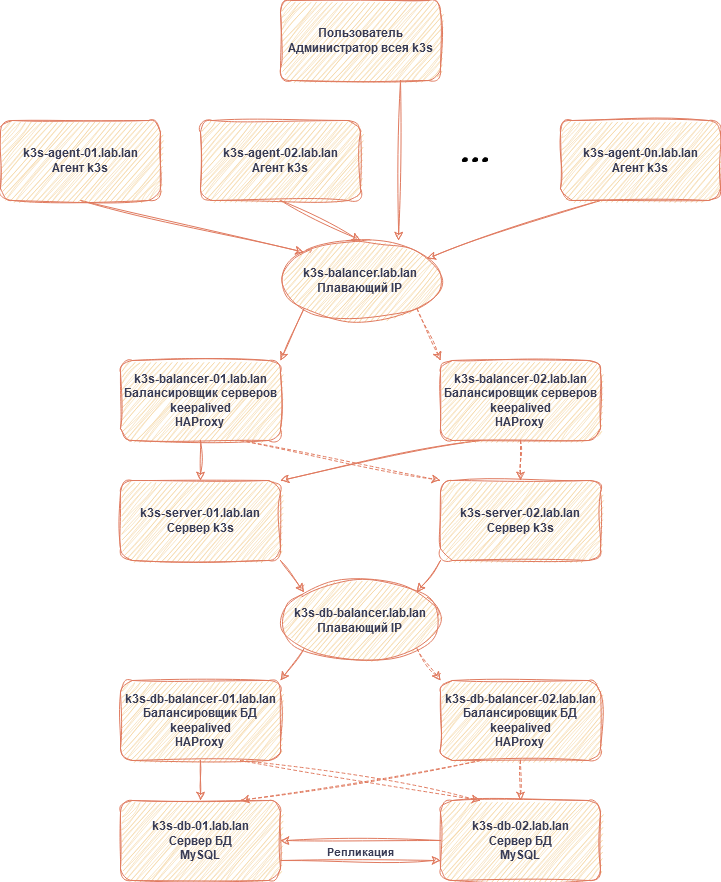

The diagram above was exported from draw.io. Its source (the exported page's mxGraphModel, read from the mxfile embedded in the PNG):
<mxGraphModel dx="1313" dy="1873" grid="1" gridSize="10" guides="1" tooltips="1" connect="1" arrows="1" fold="1" page="1" pageScale="1" pageWidth="827" pageHeight="1169" math="0" shadow="0">
  <root>
    <mxCell id="0" />
    <mxCell id="1" parent="0" />
    <mxCell id="-PJUXYWoCrfdYMZwAgKB-7" style="orthogonalLoop=1;jettySize=auto;html=1;exitX=1;exitY=1;exitDx=0;exitDy=0;entryX=0;entryY=0;entryDx=0;entryDy=0;endArrow=classic;endFill=1;labelBackgroundColor=none;strokeColor=#E07A5F;fontColor=default;rounded=1;fontStyle=1;sketch=1;curveFitting=1;jiggle=2;" edge="1" parent="1" source="-PJUXYWoCrfdYMZwAgKB-1" target="-PJUXYWoCrfdYMZwAgKB-6">
      <mxGeometry relative="1" as="geometry" />
    </mxCell>
    <mxCell id="-PJUXYWoCrfdYMZwAgKB-1" value="k3s-server-01.lab.lan&lt;div&gt;Сервер k3s&lt;/div&gt;" style="rounded=1;whiteSpace=wrap;html=1;labelBackgroundColor=none;fillColor=#F2CC8F;strokeColor=#E07A5F;fontColor=#393C56;fontStyle=1;sketch=1;curveFitting=1;jiggle=2;" vertex="1" parent="1">
      <mxGeometry x="200" y="320" width="160" height="80" as="geometry" />
    </mxCell>
    <mxCell id="-PJUXYWoCrfdYMZwAgKB-8" style="orthogonalLoop=1;jettySize=auto;html=1;exitX=0;exitY=1;exitDx=0;exitDy=0;entryX=1;entryY=0;entryDx=0;entryDy=0;endArrow=classic;endFill=1;labelBackgroundColor=none;strokeColor=#E07A5F;fontColor=default;rounded=1;fontStyle=1;sketch=1;curveFitting=1;jiggle=2;" edge="1" parent="1" source="-PJUXYWoCrfdYMZwAgKB-2" target="-PJUXYWoCrfdYMZwAgKB-6">
      <mxGeometry relative="1" as="geometry" />
    </mxCell>
    <mxCell id="-PJUXYWoCrfdYMZwAgKB-2" value="&lt;div&gt;k3s-server-02.lab.lan&lt;/div&gt;&lt;div&gt;Сервер k3s&lt;/div&gt;" style="rounded=1;whiteSpace=wrap;html=1;labelBackgroundColor=none;fillColor=#F2CC8F;strokeColor=#E07A5F;fontColor=#393C56;fontStyle=1;sketch=1;curveFitting=1;jiggle=2;" vertex="1" parent="1">
      <mxGeometry x="520" y="320" width="160" height="80" as="geometry" />
    </mxCell>
    <mxCell id="-PJUXYWoCrfdYMZwAgKB-19" style="rounded=1;orthogonalLoop=1;jettySize=auto;html=1;exitX=0.5;exitY=1;exitDx=0;exitDy=0;entryX=0.5;entryY=0;entryDx=0;entryDy=0;labelBackgroundColor=none;strokeColor=#E07A5F;fontColor=default;fontStyle=1;sketch=1;curveFitting=1;jiggle=2;" edge="1" parent="1" source="-PJUXYWoCrfdYMZwAgKB-4" target="-PJUXYWoCrfdYMZwAgKB-14">
      <mxGeometry relative="1" as="geometry" />
    </mxCell>
    <mxCell id="-PJUXYWoCrfdYMZwAgKB-20" style="orthogonalLoop=1;jettySize=auto;html=1;exitX=0.75;exitY=1;exitDx=0;exitDy=0;entryX=0.25;entryY=0;entryDx=0;entryDy=0;dashed=1;labelBackgroundColor=none;strokeColor=#E07A5F;fontColor=default;rounded=1;fontStyle=1;sketch=1;curveFitting=1;jiggle=2;" edge="1" parent="1" source="-PJUXYWoCrfdYMZwAgKB-4" target="-PJUXYWoCrfdYMZwAgKB-15">
      <mxGeometry relative="1" as="geometry" />
    </mxCell>
    <mxCell id="-PJUXYWoCrfdYMZwAgKB-4" value="&lt;div&gt;k3s-db-balancer-01.lab.lan&lt;/div&gt;&lt;div&gt;Балансировщик БД&lt;/div&gt;&lt;div&gt;keepalived&lt;/div&gt;&lt;div&gt;HAProxy&lt;br&gt;&lt;/div&gt;" style="rounded=1;whiteSpace=wrap;html=1;labelBackgroundColor=none;fillColor=#F2CC8F;strokeColor=#E07A5F;fontColor=#393C56;fontStyle=1;sketch=1;curveFitting=1;jiggle=2;" vertex="1" parent="1">
      <mxGeometry x="200" y="520" width="160" height="80" as="geometry" />
    </mxCell>
    <mxCell id="-PJUXYWoCrfdYMZwAgKB-21" style="orthogonalLoop=1;jettySize=auto;html=1;exitX=0.25;exitY=1;exitDx=0;exitDy=0;entryX=0.75;entryY=0;entryDx=0;entryDy=0;dashed=1;labelBackgroundColor=none;strokeColor=#E07A5F;fontColor=default;rounded=1;fontStyle=1;sketch=1;curveFitting=1;jiggle=2;" edge="1" parent="1" source="-PJUXYWoCrfdYMZwAgKB-5" target="-PJUXYWoCrfdYMZwAgKB-14">
      <mxGeometry relative="1" as="geometry" />
    </mxCell>
    <mxCell id="-PJUXYWoCrfdYMZwAgKB-22" style="rounded=1;orthogonalLoop=1;jettySize=auto;html=1;exitX=0.5;exitY=1;exitDx=0;exitDy=0;entryX=0.5;entryY=0;entryDx=0;entryDy=0;dashed=1;labelBackgroundColor=none;strokeColor=#E07A5F;fontColor=default;fontStyle=1;sketch=1;curveFitting=1;jiggle=2;" edge="1" parent="1" source="-PJUXYWoCrfdYMZwAgKB-5" target="-PJUXYWoCrfdYMZwAgKB-15">
      <mxGeometry relative="1" as="geometry" />
    </mxCell>
    <mxCell id="-PJUXYWoCrfdYMZwAgKB-5" value="&lt;div&gt;k3s-db-balancer-02.lab.lan&lt;/div&gt;&lt;div&gt;Балансировщик БД&lt;/div&gt;&lt;div&gt;keepalived&lt;/div&gt;&lt;div&gt;HAProxy&lt;br&gt;&lt;/div&gt;" style="rounded=1;whiteSpace=wrap;html=1;labelBackgroundColor=none;fillColor=#F2CC8F;strokeColor=#E07A5F;fontColor=#393C56;fontStyle=1;sketch=1;curveFitting=1;jiggle=2;" vertex="1" parent="1">
      <mxGeometry x="520" y="520" width="160" height="80" as="geometry" />
    </mxCell>
    <mxCell id="-PJUXYWoCrfdYMZwAgKB-12" style="orthogonalLoop=1;jettySize=auto;html=1;exitX=0;exitY=1;exitDx=0;exitDy=0;entryX=1;entryY=0;entryDx=0;entryDy=0;labelBackgroundColor=none;strokeColor=#E07A5F;fontColor=default;rounded=1;fontStyle=1;sketch=1;curveFitting=1;jiggle=2;" edge="1" parent="1" source="-PJUXYWoCrfdYMZwAgKB-6" target="-PJUXYWoCrfdYMZwAgKB-4">
      <mxGeometry relative="1" as="geometry" />
    </mxCell>
    <mxCell id="-PJUXYWoCrfdYMZwAgKB-13" style="orthogonalLoop=1;jettySize=auto;html=1;exitX=1;exitY=1;exitDx=0;exitDy=0;entryX=0;entryY=0;entryDx=0;entryDy=0;dashed=1;endArrow=classic;endFill=1;labelBackgroundColor=none;strokeColor=#E07A5F;fontColor=default;rounded=1;fontStyle=1;sketch=1;curveFitting=1;jiggle=2;" edge="1" parent="1" source="-PJUXYWoCrfdYMZwAgKB-6" target="-PJUXYWoCrfdYMZwAgKB-5">
      <mxGeometry relative="1" as="geometry" />
    </mxCell>
    <mxCell id="-PJUXYWoCrfdYMZwAgKB-6" value="&lt;div&gt;k3s-db-balancer.lab.lan&lt;/div&gt;&lt;div&gt;Плавающий IP&lt;br&gt;&lt;/div&gt;" style="ellipse;whiteSpace=wrap;html=1;labelBackgroundColor=none;fillColor=#F2CC8F;strokeColor=#E07A5F;fontColor=#393C56;rounded=1;fontStyle=1;sketch=1;curveFitting=1;jiggle=2;" vertex="1" parent="1">
      <mxGeometry x="360" y="420" width="160" height="80" as="geometry" />
    </mxCell>
    <mxCell id="-PJUXYWoCrfdYMZwAgKB-18" style="rounded=1;orthogonalLoop=1;jettySize=auto;html=1;exitX=1;exitY=0.75;exitDx=0;exitDy=0;entryX=0;entryY=0.75;entryDx=0;entryDy=0;labelBackgroundColor=none;strokeColor=#E07A5F;fontColor=default;fontStyle=1;sketch=1;curveFitting=1;jiggle=2;" edge="1" parent="1" source="-PJUXYWoCrfdYMZwAgKB-14" target="-PJUXYWoCrfdYMZwAgKB-15">
      <mxGeometry relative="1" as="geometry" />
    </mxCell>
    <mxCell id="-PJUXYWoCrfdYMZwAgKB-23" value="Репликация" style="edgeLabel;html=1;align=center;verticalAlign=middle;resizable=0;points=[];labelBackgroundColor=none;fontColor=#393C56;rounded=1;fontStyle=1;sketch=1;curveFitting=1;jiggle=2;" vertex="1" connectable="0" parent="-PJUXYWoCrfdYMZwAgKB-18">
      <mxGeometry x="-0.275" y="2" relative="1" as="geometry">
        <mxPoint x="22" y="-8" as="offset" />
      </mxGeometry>
    </mxCell>
    <mxCell id="-PJUXYWoCrfdYMZwAgKB-14" value="&lt;div&gt;k3s-db-01.lab.lan&lt;/div&gt;&lt;div&gt;Сервер БД&lt;/div&gt;&lt;div&gt;MySQL&lt;br&gt;&lt;/div&gt;" style="rounded=1;whiteSpace=wrap;html=1;labelBackgroundColor=none;fillColor=#F2CC8F;strokeColor=#E07A5F;fontColor=#393C56;fontStyle=1;sketch=1;curveFitting=1;jiggle=2;" vertex="1" parent="1">
      <mxGeometry x="200" y="640" width="160" height="80" as="geometry" />
    </mxCell>
    <mxCell id="-PJUXYWoCrfdYMZwAgKB-24" style="rounded=1;orthogonalLoop=1;jettySize=auto;html=1;exitX=0;exitY=0.5;exitDx=0;exitDy=0;entryX=1;entryY=0.5;entryDx=0;entryDy=0;labelBackgroundColor=none;strokeColor=#E07A5F;fontColor=default;fontStyle=1;sketch=1;curveFitting=1;jiggle=2;" edge="1" parent="1" source="-PJUXYWoCrfdYMZwAgKB-15" target="-PJUXYWoCrfdYMZwAgKB-14">
      <mxGeometry relative="1" as="geometry" />
    </mxCell>
    <mxCell id="-PJUXYWoCrfdYMZwAgKB-15" value="&lt;div&gt;k3s-db-02.lab.lan&lt;/div&gt;&lt;div&gt;Сервер БД&lt;/div&gt;&lt;div&gt;MySQL&lt;br&gt;&lt;/div&gt;" style="rounded=1;whiteSpace=wrap;html=1;labelBackgroundColor=none;fillColor=#F2CC8F;strokeColor=#E07A5F;fontColor=#393C56;fontStyle=1;sketch=1;curveFitting=1;jiggle=2;" vertex="1" parent="1">
      <mxGeometry x="520" y="640" width="160" height="80" as="geometry" />
    </mxCell>
    <mxCell id="-PJUXYWoCrfdYMZwAgKB-32" style="edgeStyle=none;shape=connector;rounded=1;orthogonalLoop=1;jettySize=auto;html=1;exitX=0.5;exitY=1;exitDx=0;exitDy=0;entryX=0.5;entryY=0;entryDx=0;entryDy=0;labelBackgroundColor=none;strokeColor=#E07A5F;fontFamily=Helvetica;fontSize=11;fontColor=default;endArrow=classic;fontStyle=1;sketch=1;curveFitting=1;jiggle=2;" edge="1" parent="1" source="-PJUXYWoCrfdYMZwAgKB-25" target="-PJUXYWoCrfdYMZwAgKB-1">
      <mxGeometry relative="1" as="geometry" />
    </mxCell>
    <mxCell id="-PJUXYWoCrfdYMZwAgKB-33" style="edgeStyle=none;shape=connector;rounded=1;orthogonalLoop=1;jettySize=auto;html=1;exitX=0.75;exitY=1;exitDx=0;exitDy=0;entryX=0;entryY=0;entryDx=0;entryDy=0;labelBackgroundColor=none;strokeColor=#E07A5F;fontFamily=Helvetica;fontSize=11;fontColor=default;endArrow=classic;fontStyle=1;sketch=1;curveFitting=1;jiggle=2;dashed=1;" edge="1" parent="1" source="-PJUXYWoCrfdYMZwAgKB-25" target="-PJUXYWoCrfdYMZwAgKB-2">
      <mxGeometry relative="1" as="geometry" />
    </mxCell>
    <mxCell id="-PJUXYWoCrfdYMZwAgKB-25" value="&lt;div&gt;k3s-balancer-01.lab.lan&lt;/div&gt;&lt;div&gt;Балансировщик серверов&lt;/div&gt;&lt;div&gt;keepalived&lt;/div&gt;&lt;div&gt;HAProxy&lt;br&gt;&lt;/div&gt;" style="rounded=1;whiteSpace=wrap;html=1;labelBackgroundColor=none;fillColor=#F2CC8F;strokeColor=#E07A5F;fontColor=#393C56;fontStyle=1;sketch=1;curveFitting=1;jiggle=2;" vertex="1" parent="1">
      <mxGeometry x="200" y="200" width="160" height="80" as="geometry" />
    </mxCell>
    <mxCell id="-PJUXYWoCrfdYMZwAgKB-34" style="edgeStyle=none;shape=connector;rounded=1;orthogonalLoop=1;jettySize=auto;html=1;exitX=0.25;exitY=1;exitDx=0;exitDy=0;entryX=1;entryY=0;entryDx=0;entryDy=0;labelBackgroundColor=none;strokeColor=#E07A5F;fontFamily=Helvetica;fontSize=11;fontColor=default;endArrow=classic;fontStyle=1;sketch=1;curveFitting=1;jiggle=2;" edge="1" parent="1" source="-PJUXYWoCrfdYMZwAgKB-26" target="-PJUXYWoCrfdYMZwAgKB-1">
      <mxGeometry relative="1" as="geometry" />
    </mxCell>
    <mxCell id="-PJUXYWoCrfdYMZwAgKB-35" style="edgeStyle=none;shape=connector;rounded=1;orthogonalLoop=1;jettySize=auto;html=1;exitX=0.5;exitY=1;exitDx=0;exitDy=0;entryX=0.5;entryY=0;entryDx=0;entryDy=0;labelBackgroundColor=none;strokeColor=#E07A5F;fontFamily=Helvetica;fontSize=11;fontColor=default;endArrow=classic;fontStyle=1;sketch=1;curveFitting=1;jiggle=2;dashed=1;" edge="1" parent="1" source="-PJUXYWoCrfdYMZwAgKB-26" target="-PJUXYWoCrfdYMZwAgKB-2">
      <mxGeometry relative="1" as="geometry" />
    </mxCell>
    <mxCell id="-PJUXYWoCrfdYMZwAgKB-26" value="&lt;div&gt;k3s-balancer-02.lab.lan&lt;/div&gt;&lt;div&gt;Балансировщик серверов&lt;/div&gt;&lt;div&gt;keepalived&lt;/div&gt;&lt;div&gt;HAProxy&lt;br&gt;&lt;/div&gt;" style="rounded=1;whiteSpace=wrap;html=1;labelBackgroundColor=none;fillColor=#F2CC8F;strokeColor=#E07A5F;fontColor=#393C56;fontStyle=1;sketch=1;curveFitting=1;jiggle=2;" vertex="1" parent="1">
      <mxGeometry x="520" y="200" width="160" height="80" as="geometry" />
    </mxCell>
    <mxCell id="-PJUXYWoCrfdYMZwAgKB-36" style="edgeStyle=none;shape=connector;rounded=1;orthogonalLoop=1;jettySize=auto;html=1;exitX=0;exitY=1;exitDx=0;exitDy=0;entryX=1;entryY=0;entryDx=0;entryDy=0;labelBackgroundColor=none;strokeColor=#E07A5F;fontFamily=Helvetica;fontSize=11;fontColor=default;endArrow=classic;fontStyle=1;sketch=1;curveFitting=1;jiggle=2;" edge="1" parent="1" source="-PJUXYWoCrfdYMZwAgKB-27" target="-PJUXYWoCrfdYMZwAgKB-25">
      <mxGeometry relative="1" as="geometry" />
    </mxCell>
    <mxCell id="-PJUXYWoCrfdYMZwAgKB-37" style="edgeStyle=none;shape=connector;rounded=1;orthogonalLoop=1;jettySize=auto;html=1;exitX=1;exitY=1;exitDx=0;exitDy=0;entryX=0;entryY=0;entryDx=0;entryDy=0;labelBackgroundColor=none;strokeColor=#E07A5F;fontFamily=Helvetica;fontSize=11;fontColor=default;endArrow=classic;dashed=1;fontStyle=1;sketch=1;curveFitting=1;jiggle=2;" edge="1" parent="1" source="-PJUXYWoCrfdYMZwAgKB-27" target="-PJUXYWoCrfdYMZwAgKB-26">
      <mxGeometry relative="1" as="geometry" />
    </mxCell>
    <mxCell id="-PJUXYWoCrfdYMZwAgKB-27" value="&lt;div&gt;k3s-balancer.lab.lan&lt;/div&gt;&lt;div&gt;Плавающий IP&lt;br&gt;&lt;/div&gt;" style="ellipse;whiteSpace=wrap;html=1;labelBackgroundColor=none;fillColor=#F2CC8F;strokeColor=#E07A5F;fontColor=#393C56;rounded=1;fontStyle=1;sketch=1;curveFitting=1;jiggle=2;" vertex="1" parent="1">
      <mxGeometry x="360" y="80" width="160" height="80" as="geometry" />
    </mxCell>
    <mxCell id="-PJUXYWoCrfdYMZwAgKB-45" style="edgeStyle=none;shape=connector;rounded=1;sketch=1;jiggle=2;curveFitting=1;orthogonalLoop=1;jettySize=auto;html=1;exitX=0.5;exitY=1;exitDx=0;exitDy=0;entryX=0;entryY=0;entryDx=0;entryDy=0;labelBackgroundColor=none;strokeColor=#E07A5F;fontFamily=Helvetica;fontSize=11;fontColor=default;endArrow=classic;" edge="1" parent="1" source="-PJUXYWoCrfdYMZwAgKB-38" target="-PJUXYWoCrfdYMZwAgKB-27">
      <mxGeometry relative="1" as="geometry" />
    </mxCell>
    <mxCell id="-PJUXYWoCrfdYMZwAgKB-38" value="&lt;div&gt;k3s-agent-01.lab.lan&lt;/div&gt;Агент k3s" style="rounded=1;whiteSpace=wrap;html=1;labelBackgroundColor=none;fillColor=#F2CC8F;strokeColor=#E07A5F;fontColor=#393C56;fontStyle=1;sketch=1;curveFitting=1;jiggle=2;" vertex="1" parent="1">
      <mxGeometry x="80" y="-40" width="160" height="80" as="geometry" />
    </mxCell>
    <mxCell id="-PJUXYWoCrfdYMZwAgKB-44" style="edgeStyle=none;shape=connector;rounded=1;sketch=1;jiggle=2;curveFitting=1;orthogonalLoop=1;jettySize=auto;html=1;exitX=0.5;exitY=1;exitDx=0;exitDy=0;entryX=0.5;entryY=0;entryDx=0;entryDy=0;labelBackgroundColor=none;strokeColor=#E07A5F;fontFamily=Helvetica;fontSize=11;fontColor=default;endArrow=classic;" edge="1" parent="1" source="-PJUXYWoCrfdYMZwAgKB-39" target="-PJUXYWoCrfdYMZwAgKB-27">
      <mxGeometry relative="1" as="geometry" />
    </mxCell>
    <mxCell id="-PJUXYWoCrfdYMZwAgKB-39" value="&lt;div&gt;k3s-agent-02.lab.lan&lt;/div&gt;Агент k3s" style="rounded=1;whiteSpace=wrap;html=1;labelBackgroundColor=none;fillColor=#F2CC8F;strokeColor=#E07A5F;fontColor=#393C56;fontStyle=1;sketch=1;curveFitting=1;jiggle=2;" vertex="1" parent="1">
      <mxGeometry x="280" y="-40" width="160" height="80" as="geometry" />
    </mxCell>
    <mxCell id="-PJUXYWoCrfdYMZwAgKB-43" style="rounded=1;sketch=1;hachureGap=4;jiggle=2;curveFitting=1;orthogonalLoop=1;jettySize=auto;html=1;exitX=0.25;exitY=1;exitDx=0;exitDy=0;fontFamily=Helvetica;fontSource=https%3A%2F%2Ffonts.googleapis.com%2Fcss%3Ffamily%3DArchitects%2BDaughter;fontSize=11;labelBackgroundColor=none;strokeColor=#E07A5F;fontStyle=1;" edge="1" parent="1" source="-PJUXYWoCrfdYMZwAgKB-40" target="-PJUXYWoCrfdYMZwAgKB-27">
      <mxGeometry relative="1" as="geometry" />
    </mxCell>
    <mxCell id="-PJUXYWoCrfdYMZwAgKB-40" value="&lt;div&gt;k3s-agent-0n.lab.lan&lt;/div&gt;Агент k3s" style="rounded=1;whiteSpace=wrap;html=1;labelBackgroundColor=none;fillColor=#F2CC8F;strokeColor=#E07A5F;fontColor=#393C56;fontStyle=1;sketch=1;curveFitting=1;jiggle=2;" vertex="1" parent="1">
      <mxGeometry x="640" y="-40" width="160" height="80" as="geometry" />
    </mxCell>
    <mxCell id="-PJUXYWoCrfdYMZwAgKB-42" style="rounded=1;sketch=1;hachureGap=4;jiggle=2;curveFitting=1;orthogonalLoop=1;jettySize=auto;html=1;exitX=0.75;exitY=1;exitDx=0;exitDy=0;entryX=0.738;entryY=0;entryDx=0;entryDy=0;entryPerimeter=0;fontFamily=Helvetica;fontSource=https%3A%2F%2Ffonts.googleapis.com%2Fcss%3Ffamily%3DArchitects%2BDaughter;fontSize=11;labelBackgroundColor=none;strokeColor=#E07A5F;fontStyle=1;" edge="1" parent="1" source="-PJUXYWoCrfdYMZwAgKB-41" target="-PJUXYWoCrfdYMZwAgKB-27">
      <mxGeometry relative="1" as="geometry" />
    </mxCell>
    <mxCell id="-PJUXYWoCrfdYMZwAgKB-41" value="&lt;div&gt;Пользователь&lt;/div&gt;&lt;div&gt;Администратор всея k3s&lt;/div&gt;" style="rounded=1;whiteSpace=wrap;html=1;labelBackgroundColor=none;fillColor=#F2CC8F;strokeColor=#E07A5F;fontColor=#393C56;fontStyle=1;sketch=1;curveFitting=1;jiggle=2;" vertex="1" parent="1">
      <mxGeometry x="360" y="-160" width="160" height="80" as="geometry" />
    </mxCell>
    <mxCell id="-PJUXYWoCrfdYMZwAgKB-47" value="&lt;font style=&quot;font-size: 72px;&quot;&gt;...&lt;/font&gt;" style="text;html=1;align=center;verticalAlign=middle;resizable=0;points=[];autosize=1;strokeColor=none;fillColor=none;fontSize=20;fontFamily=Architects Daughter;fontColor=default;" vertex="1" parent="1">
      <mxGeometry x="530" y="-70" width="50" height="100" as="geometry" />
    </mxCell>
  </root>
</mxGraphModel>